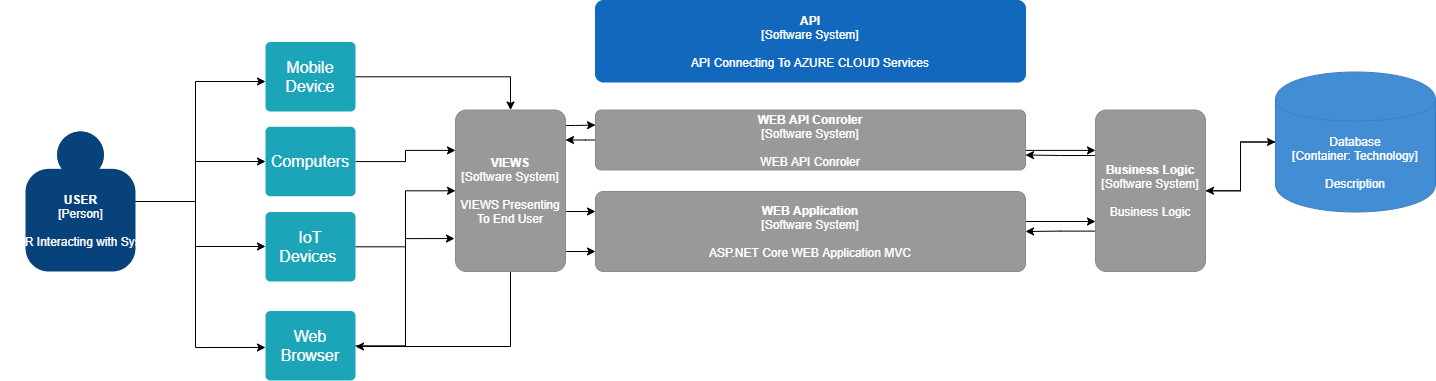

The diagram above was exported from draw.io. Its source (the exported page's mxGraphModel, read from the mxfile embedded in the PNG):
<mxGraphModel dx="3760" dy="1649" grid="1" gridSize="10" guides="1" tooltips="1" connect="1" arrows="1" fold="1" page="1" pageScale="1" pageWidth="1169" pageHeight="827" math="0" shadow="0">
  <root>
    <mxCell id="0" />
    <mxCell id="1" parent="0" />
    <object placeholders="1" c4Name="API" c4Type="Software System" c4Description="API Connecting To AZURE CLOUD Services" label="&lt;b&gt;%c4Name%&lt;/b&gt;&lt;div&gt;[%c4Type%]&lt;/div&gt;&lt;br&gt;&lt;div&gt;%c4Description%&lt;/div&gt;" id="ehrSv20Vkvq3Cc0J6SqH-8">
      <mxCell style="rounded=1;whiteSpace=wrap;html=1;labelBackgroundColor=none;fillColor=#1168BD;fontColor=#ffffff;align=center;arcSize=10;strokeColor=#1168BD;metaEdit=1;metaData={&quot;c4Type&quot;:{&quot;editable&quot;:false}};points=[[0.25,0,0],[0.5,0,0],[0.75,0,0],[1,0.25,0],[1,0.5,0],[1,0.75,0],[0.75,1,0],[0.5,1,0],[0.25,1,0],[0,0.75,0],[0,0.5,0],[0,0.25,0]];" vertex="1" parent="1">
        <mxGeometry x="-630" y="-591" width="430" height="81.5" as="geometry" />
      </mxCell>
    </object>
    <mxCell id="ehrSv20Vkvq3Cc0J6SqH-21" style="edgeStyle=orthogonalEdgeStyle;rounded=0;orthogonalLoop=1;jettySize=auto;html=1;exitX=0;exitY=0.5;exitDx=0;exitDy=0;exitPerimeter=0;entryX=1;entryY=0.5;entryDx=0;entryDy=0;entryPerimeter=0;" edge="1" parent="1" source="ehrSv20Vkvq3Cc0J6SqH-9" target="ehrSv20Vkvq3Cc0J6SqH-13">
      <mxGeometry relative="1" as="geometry" />
    </mxCell>
    <object placeholders="1" c4Type="Database" c4Technology="Technology" c4Description="Description" label="%c4Type%&lt;div&gt;[Container:&amp;nbsp;%c4Technology%]&lt;/div&gt;&lt;br&gt;&lt;div&gt;%c4Description%&lt;/div&gt;" id="ehrSv20Vkvq3Cc0J6SqH-9">
      <mxCell style="shape=cylinder;whiteSpace=wrap;html=1;boundedLbl=1;rounded=0;labelBackgroundColor=none;fillColor=#438DD5;fontSize=12;fontColor=#ffffff;align=center;strokeColor=#3C7FC0;metaEdit=1;points=[[0.5,0,0],[1,0.25,0],[1,0.5,0],[1,0.75,0],[0.5,1,0],[0,0.75,0],[0,0.5,0],[0,0.25,0]];metaData={&quot;c4Type&quot;:{&quot;editable&quot;:false}};" vertex="1" parent="1">
        <mxGeometry x="50" y="-519.5" width="160" height="140" as="geometry" />
      </mxCell>
    </object>
    <mxCell id="ehrSv20Vkvq3Cc0J6SqH-20" style="edgeStyle=orthogonalEdgeStyle;rounded=0;orthogonalLoop=1;jettySize=auto;html=1;exitX=1;exitY=0.25;exitDx=0;exitDy=0;exitPerimeter=0;" edge="1" parent="1" source="ehrSv20Vkvq3Cc0J6SqH-10">
      <mxGeometry relative="1" as="geometry">
        <mxPoint x="-130" y="-370" as="targetPoint" />
        <Array as="points">
          <mxPoint x="-200" y="-370" />
        </Array>
      </mxGeometry>
    </mxCell>
    <object placeholders="1" c4Name="WEB Application" c4Type="Software System" c4Description="ASP.NET Core WEB Application MVC" label="&lt;b&gt;%c4Name%&lt;/b&gt;&lt;div&gt;[%c4Type%]&lt;/div&gt;&lt;br&gt;&lt;div&gt;%c4Description%&lt;/div&gt;" id="ehrSv20Vkvq3Cc0J6SqH-10">
      <mxCell style="rounded=1;whiteSpace=wrap;html=1;labelBackgroundColor=none;fillColor=#999999;fontColor=#ffffff;align=center;arcSize=10;strokeColor=#8A8A8A;metaEdit=1;metaData={&quot;c4Type&quot;:{&quot;editable&quot;:false}};points=[[0.25,0,0],[0.5,0,0],[0.75,0,0],[1,0.25,0],[1,0.5,0],[1,0.75,0],[0.75,1,0],[0.5,1,0],[0.25,1,0],[0,0.75,0],[0,0.5,0],[0,0.25,0]];" vertex="1" parent="1">
        <mxGeometry x="-630" y="-400" width="430" height="80" as="geometry" />
      </mxCell>
    </object>
    <mxCell id="ehrSv20Vkvq3Cc0J6SqH-27" style="edgeStyle=orthogonalEdgeStyle;rounded=0;orthogonalLoop=1;jettySize=auto;html=1;exitX=1;exitY=0.25;exitDx=0;exitDy=0;exitPerimeter=0;entryX=0;entryY=0.25;entryDx=0;entryDy=0;entryPerimeter=0;" edge="1" parent="1" source="ehrSv20Vkvq3Cc0J6SqH-11" target="ehrSv20Vkvq3Cc0J6SqH-12">
      <mxGeometry relative="1" as="geometry">
        <Array as="points">
          <mxPoint x="-660" y="-466" />
          <mxPoint x="-650" y="-466" />
        </Array>
      </mxGeometry>
    </mxCell>
    <mxCell id="ehrSv20Vkvq3Cc0J6SqH-28" style="edgeStyle=orthogonalEdgeStyle;rounded=0;orthogonalLoop=1;jettySize=auto;html=1;exitX=1;exitY=0.75;exitDx=0;exitDy=0;exitPerimeter=0;entryX=0;entryY=0.75;entryDx=0;entryDy=0;entryPerimeter=0;" edge="1" parent="1" source="ehrSv20Vkvq3Cc0J6SqH-11" target="ehrSv20Vkvq3Cc0J6SqH-10">
      <mxGeometry relative="1" as="geometry">
        <Array as="points">
          <mxPoint x="-660" y="-340" />
        </Array>
      </mxGeometry>
    </mxCell>
    <mxCell id="ehrSv20Vkvq3Cc0J6SqH-29" style="edgeStyle=orthogonalEdgeStyle;rounded=0;orthogonalLoop=1;jettySize=auto;html=1;exitX=1;exitY=0.75;exitDx=0;exitDy=0;exitPerimeter=0;entryX=0;entryY=0.25;entryDx=0;entryDy=0;entryPerimeter=0;" edge="1" parent="1" source="ehrSv20Vkvq3Cc0J6SqH-11" target="ehrSv20Vkvq3Cc0J6SqH-10">
      <mxGeometry relative="1" as="geometry">
        <Array as="points">
          <mxPoint x="-660" y="-380" />
        </Array>
      </mxGeometry>
    </mxCell>
    <mxCell id="ehrSv20Vkvq3Cc0J6SqH-37" style="edgeStyle=orthogonalEdgeStyle;rounded=0;orthogonalLoop=1;jettySize=auto;html=1;exitX=0.5;exitY=1;exitDx=0;exitDy=0;exitPerimeter=0;entryX=1;entryY=0.511;entryDx=0;entryDy=0;entryPerimeter=0;" edge="1" parent="1" source="ehrSv20Vkvq3Cc0J6SqH-11" target="ehrSv20Vkvq3Cc0J6SqH-35">
      <mxGeometry relative="1" as="geometry" />
    </mxCell>
    <object placeholders="1" c4Name="VIEWS" c4Type="Software System" c4Description="VIEWS Presenting To End User" label="&lt;b&gt;%c4Name%&lt;/b&gt;&lt;div&gt;[%c4Type%]&lt;/div&gt;&lt;br&gt;&lt;div&gt;%c4Description%&lt;/div&gt;" id="ehrSv20Vkvq3Cc0J6SqH-11">
      <mxCell style="rounded=1;whiteSpace=wrap;html=1;labelBackgroundColor=none;fillColor=#999999;fontColor=#ffffff;align=center;arcSize=10;strokeColor=#8A8A8A;metaEdit=1;metaData={&quot;c4Type&quot;:{&quot;editable&quot;:false}};points=[[0.25,0,0],[0.5,0,0],[0.75,0,0],[1,0.25,0],[1,0.5,0],[1,0.75,0],[0.75,1,0],[0.5,1,0],[0.25,1,0],[0,0.75,0],[0,0.5,0],[0,0.25,0]];" vertex="1" parent="1">
        <mxGeometry x="-770" y="-481.5" width="110" height="161.5" as="geometry" />
      </mxCell>
    </object>
    <mxCell id="ehrSv20Vkvq3Cc0J6SqH-18" style="edgeStyle=orthogonalEdgeStyle;rounded=0;orthogonalLoop=1;jettySize=auto;html=1;exitX=1;exitY=0.5;exitDx=0;exitDy=0;exitPerimeter=0;entryX=0;entryY=0.25;entryDx=0;entryDy=0;entryPerimeter=0;" edge="1" parent="1" source="ehrSv20Vkvq3Cc0J6SqH-12" target="ehrSv20Vkvq3Cc0J6SqH-13">
      <mxGeometry relative="1" as="geometry">
        <Array as="points">
          <mxPoint x="-200" y="-441" />
        </Array>
      </mxGeometry>
    </mxCell>
    <mxCell id="ehrSv20Vkvq3Cc0J6SqH-26" value="" style="edgeStyle=orthogonalEdgeStyle;rounded=0;orthogonalLoop=1;jettySize=auto;html=1;" edge="1" parent="1" source="ehrSv20Vkvq3Cc0J6SqH-12" target="ehrSv20Vkvq3Cc0J6SqH-11">
      <mxGeometry relative="1" as="geometry">
        <Array as="points">
          <mxPoint x="-640" y="-451" />
          <mxPoint x="-640" y="-451" />
        </Array>
      </mxGeometry>
    </mxCell>
    <object placeholders="1" c4Name="WEB API Conroler" c4Type="Software System" c4Description="WEB API Conroler" label="&lt;b&gt;%c4Name%&lt;/b&gt;&lt;div&gt;[%c4Type%]&lt;/div&gt;&lt;br&gt;&lt;div&gt;%c4Description%&lt;/div&gt;" id="ehrSv20Vkvq3Cc0J6SqH-12">
      <mxCell style="rounded=1;whiteSpace=wrap;html=1;labelBackgroundColor=none;fillColor=#999999;fontColor=#ffffff;align=center;arcSize=10;strokeColor=#8A8A8A;metaEdit=1;metaData={&quot;c4Type&quot;:{&quot;editable&quot;:false}};points=[[0.25,0,0],[0.5,0,0],[0.75,0,0],[1,0.25,0],[1,0.5,0],[1,0.75,0],[0.75,1,0],[0.5,1,0],[0.25,1,0],[0,0.75,0],[0,0.5,0],[0,0.25,0]];" vertex="1" parent="1">
        <mxGeometry x="-630" y="-481.5" width="430" height="60" as="geometry" />
      </mxCell>
    </object>
    <mxCell id="ehrSv20Vkvq3Cc0J6SqH-14" style="edgeStyle=orthogonalEdgeStyle;rounded=0;orthogonalLoop=1;jettySize=auto;html=1;" edge="1" parent="1" source="ehrSv20Vkvq3Cc0J6SqH-13" target="ehrSv20Vkvq3Cc0J6SqH-9">
      <mxGeometry relative="1" as="geometry" />
    </mxCell>
    <mxCell id="ehrSv20Vkvq3Cc0J6SqH-15" style="edgeStyle=orthogonalEdgeStyle;rounded=0;orthogonalLoop=1;jettySize=auto;html=1;exitX=0;exitY=0.25;exitDx=0;exitDy=0;exitPerimeter=0;entryX=1;entryY=0.75;entryDx=0;entryDy=0;entryPerimeter=0;" edge="1" parent="1" source="ehrSv20Vkvq3Cc0J6SqH-13" target="ehrSv20Vkvq3Cc0J6SqH-12">
      <mxGeometry relative="1" as="geometry">
        <Array as="points">
          <mxPoint x="-130" y="-436" />
          <mxPoint x="-165" y="-436" />
        </Array>
      </mxGeometry>
    </mxCell>
    <mxCell id="ehrSv20Vkvq3Cc0J6SqH-19" style="edgeStyle=orthogonalEdgeStyle;rounded=0;orthogonalLoop=1;jettySize=auto;html=1;exitX=0;exitY=0.75;exitDx=0;exitDy=0;exitPerimeter=0;" edge="1" parent="1" source="ehrSv20Vkvq3Cc0J6SqH-13" target="ehrSv20Vkvq3Cc0J6SqH-10">
      <mxGeometry relative="1" as="geometry" />
    </mxCell>
    <object placeholders="1" c4Name="Business Logic" c4Type="Software System" c4Description="Business Logic" label="&lt;b&gt;%c4Name%&lt;/b&gt;&lt;div&gt;[%c4Type%]&lt;/div&gt;&lt;br&gt;&lt;div&gt;%c4Description%&lt;/div&gt;" id="ehrSv20Vkvq3Cc0J6SqH-13">
      <mxCell style="rounded=1;whiteSpace=wrap;html=1;labelBackgroundColor=none;fillColor=#999999;fontColor=#ffffff;align=center;arcSize=10;strokeColor=#8A8A8A;metaEdit=1;metaData={&quot;c4Type&quot;:{&quot;editable&quot;:false}};points=[[0.25,0,0],[0.5,0,0],[0.75,0,0],[1,0.25,0],[1,0.5,0],[1,0.75,0],[0.75,1,0],[0.5,1,0],[0.25,1,0],[0,0.75,0],[0,0.5,0],[0,0.25,0]];" vertex="1" parent="1">
        <mxGeometry x="-130" y="-481.5" width="110" height="161.5" as="geometry" />
      </mxCell>
    </object>
    <mxCell id="ehrSv20Vkvq3Cc0J6SqH-41" style="edgeStyle=orthogonalEdgeStyle;rounded=0;orthogonalLoop=1;jettySize=auto;html=1;" edge="1" parent="1" source="ehrSv20Vkvq3Cc0J6SqH-31" target="ehrSv20Vkvq3Cc0J6SqH-32">
      <mxGeometry relative="1" as="geometry">
        <Array as="points">
          <mxPoint x="-1030" y="-390" />
          <mxPoint x="-1030" y="-510" />
        </Array>
      </mxGeometry>
    </mxCell>
    <mxCell id="ehrSv20Vkvq3Cc0J6SqH-42" style="edgeStyle=orthogonalEdgeStyle;rounded=0;orthogonalLoop=1;jettySize=auto;html=1;" edge="1" parent="1" source="ehrSv20Vkvq3Cc0J6SqH-31" target="ehrSv20Vkvq3Cc0J6SqH-33">
      <mxGeometry relative="1" as="geometry">
        <Array as="points">
          <mxPoint x="-1030" y="-390" />
          <mxPoint x="-1030" y="-430" />
        </Array>
      </mxGeometry>
    </mxCell>
    <mxCell id="ehrSv20Vkvq3Cc0J6SqH-43" style="edgeStyle=orthogonalEdgeStyle;rounded=0;orthogonalLoop=1;jettySize=auto;html=1;" edge="1" parent="1" source="ehrSv20Vkvq3Cc0J6SqH-31" target="ehrSv20Vkvq3Cc0J6SqH-34">
      <mxGeometry relative="1" as="geometry">
        <Array as="points">
          <mxPoint x="-1030" y="-390" />
          <mxPoint x="-1030" y="-345" />
        </Array>
      </mxGeometry>
    </mxCell>
    <mxCell id="ehrSv20Vkvq3Cc0J6SqH-44" style="edgeStyle=orthogonalEdgeStyle;rounded=0;orthogonalLoop=1;jettySize=auto;html=1;entryX=0;entryY=0.525;entryDx=0;entryDy=0;entryPerimeter=0;" edge="1" parent="1" source="ehrSv20Vkvq3Cc0J6SqH-31" target="ehrSv20Vkvq3Cc0J6SqH-35">
      <mxGeometry relative="1" as="geometry">
        <Array as="points">
          <mxPoint x="-1030" y="-390" />
          <mxPoint x="-1030" y="-244" />
        </Array>
      </mxGeometry>
    </mxCell>
    <object placeholders="1" c4Name="USER" c4Type="Person" c4Description="USER Interacting with System" label="&lt;b&gt;%c4Name%&lt;/b&gt;&lt;div&gt;[%c4Type%]&lt;/div&gt;&lt;br&gt;&lt;div&gt;%c4Description%&lt;/div&gt;" id="ehrSv20Vkvq3Cc0J6SqH-31">
      <mxCell style="html=1;dashed=0;whitespace=wrap;fillColor=#08427b;strokeColor=none;fontColor=#ffffff;shape=mxgraph.c4.person;align=center;metaEdit=1;points=[[0.5,0,0],[1,0.5,0],[1,0.75,0],[0.75,1,0],[0.5,1,0],[0.25,1,0],[0,0.75,0],[0,0.5,0]];metaData={&quot;c4Type&quot;:{&quot;editable&quot;:false}};" vertex="1" parent="1">
        <mxGeometry x="-1200" y="-460" width="110.00000000000001" height="140" as="geometry" />
      </mxCell>
    </object>
    <mxCell id="ehrSv20Vkvq3Cc0J6SqH-40" style="edgeStyle=orthogonalEdgeStyle;rounded=0;orthogonalLoop=1;jettySize=auto;html=1;entryX=0.5;entryY=0;entryDx=0;entryDy=0;entryPerimeter=0;" edge="1" parent="1" source="ehrSv20Vkvq3Cc0J6SqH-32" target="ehrSv20Vkvq3Cc0J6SqH-11">
      <mxGeometry relative="1" as="geometry" />
    </mxCell>
    <mxCell id="ehrSv20Vkvq3Cc0J6SqH-32" value="Mobile Device" style="html=1;shadow=0;dashed=0;shape=mxgraph.bootstrap.rrect;rSize=5;strokeColor=none;strokeWidth=1;fillColor=#1CA5B8;fontColor=#FFFFFF;whiteSpace=wrap;align=center;verticalAlign=middle;spacingLeft=0;fontStyle=0;fontSize=16;spacing=5;" vertex="1" parent="1">
      <mxGeometry x="-960" y="-549.5" width="90" height="69.5" as="geometry" />
    </mxCell>
    <mxCell id="ehrSv20Vkvq3Cc0J6SqH-39" style="edgeStyle=orthogonalEdgeStyle;rounded=0;orthogonalLoop=1;jettySize=auto;html=1;entryX=0;entryY=0.25;entryDx=0;entryDy=0;entryPerimeter=0;" edge="1" parent="1" source="ehrSv20Vkvq3Cc0J6SqH-33" target="ehrSv20Vkvq3Cc0J6SqH-11">
      <mxGeometry relative="1" as="geometry" />
    </mxCell>
    <mxCell id="ehrSv20Vkvq3Cc0J6SqH-33" value="Computers" style="html=1;shadow=0;dashed=0;shape=mxgraph.bootstrap.rrect;rSize=5;strokeColor=none;strokeWidth=1;fillColor=#1CA5B8;fontColor=#FFFFFF;whiteSpace=wrap;align=center;verticalAlign=middle;spacingLeft=0;fontStyle=0;fontSize=16;spacing=5;" vertex="1" parent="1">
      <mxGeometry x="-960" y="-464.75" width="90" height="69.5" as="geometry" />
    </mxCell>
    <mxCell id="ehrSv20Vkvq3Cc0J6SqH-38" style="edgeStyle=orthogonalEdgeStyle;rounded=0;orthogonalLoop=1;jettySize=auto;html=1;" edge="1" parent="1" source="ehrSv20Vkvq3Cc0J6SqH-34" target="ehrSv20Vkvq3Cc0J6SqH-11">
      <mxGeometry relative="1" as="geometry" />
    </mxCell>
    <mxCell id="ehrSv20Vkvq3Cc0J6SqH-34" value="IoT Devices&amp;nbsp;" style="html=1;shadow=0;dashed=0;shape=mxgraph.bootstrap.rrect;rSize=5;strokeColor=none;strokeWidth=1;fillColor=#1CA5B8;fontColor=#FFFFFF;whiteSpace=wrap;align=center;verticalAlign=middle;spacingLeft=0;fontStyle=0;fontSize=16;spacing=5;" vertex="1" parent="1">
      <mxGeometry x="-960" y="-379.5" width="90" height="69.5" as="geometry" />
    </mxCell>
    <mxCell id="ehrSv20Vkvq3Cc0J6SqH-36" style="edgeStyle=orthogonalEdgeStyle;rounded=0;orthogonalLoop=1;jettySize=auto;html=1;entryX=-0.009;entryY=0.796;entryDx=0;entryDy=0;entryPerimeter=0;" edge="1" parent="1" source="ehrSv20Vkvq3Cc0J6SqH-35" target="ehrSv20Vkvq3Cc0J6SqH-11">
      <mxGeometry relative="1" as="geometry" />
    </mxCell>
    <mxCell id="ehrSv20Vkvq3Cc0J6SqH-35" value="Web Browser" style="html=1;shadow=0;dashed=0;shape=mxgraph.bootstrap.rrect;rSize=5;strokeColor=none;strokeWidth=1;fillColor=#1CA5B8;fontColor=#FFFFFF;whiteSpace=wrap;align=center;verticalAlign=middle;spacingLeft=0;fontStyle=0;fontSize=16;spacing=5;" vertex="1" parent="1">
      <mxGeometry x="-960" y="-280.5" width="90" height="69.5" as="geometry" />
    </mxCell>
  </root>
</mxGraphModel>